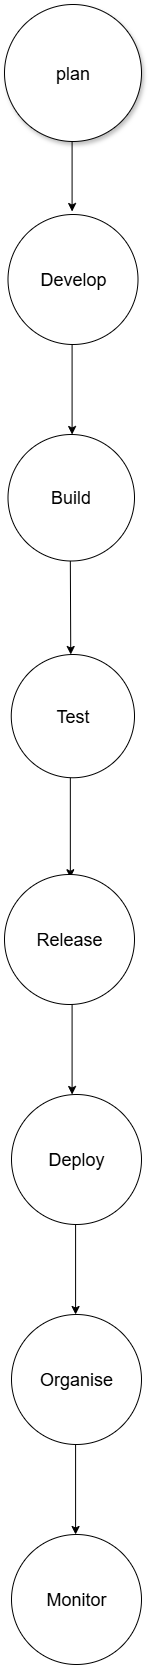

The diagram above was exported from draw.io. Its source (the exported page's mxGraphModel, read from the mxfile embedded in the PNG):
<mxGraphModel dx="1564" dy="1974" grid="1" gridSize="10" guides="1" tooltips="1" connect="1" arrows="1" fold="1" page="1" pageScale="1" pageWidth="827" pageHeight="1169" math="0" shadow="0">
  <root>
    <mxCell id="0" />
    <mxCell id="1" parent="0" />
    <mxCell id="v5zicOYzYfOwl3-KqQdO-2" value="&lt;font style=&quot;font-size: 18px;&quot;&gt;plan&lt;/font&gt;" style="ellipse;whiteSpace=wrap;html=1;aspect=fixed;shadow=1;" vertex="1" parent="1">
      <mxGeometry x="360" y="-1070" width="137" height="137" as="geometry" />
    </mxCell>
    <mxCell id="v5zicOYzYfOwl3-KqQdO-8" value="&lt;font style=&quot;font-size: 18px;&quot;&gt;Develop&lt;/font&gt;" style="ellipse;whiteSpace=wrap;html=1;aspect=fixed;" vertex="1" parent="1">
      <mxGeometry x="363.5" y="-860" width="130" height="130" as="geometry" />
    </mxCell>
    <mxCell id="v5zicOYzYfOwl3-KqQdO-14" value="" style="endArrow=classic;html=1;rounded=0;" edge="1" parent="1">
      <mxGeometry width="50" height="50" relative="1" as="geometry">
        <mxPoint x="427.59000000000003" y="-933" as="sourcePoint" />
        <mxPoint x="427.59000000000003" y="-863" as="targetPoint" />
      </mxGeometry>
    </mxCell>
    <mxCell id="v5zicOYzYfOwl3-KqQdO-15" value="" style="endArrow=classic;html=1;rounded=0;" edge="1" parent="1">
      <mxGeometry width="50" height="50" relative="1" as="geometry">
        <mxPoint x="427.59000000000003" y="-730" as="sourcePoint" />
        <mxPoint x="427.59000000000003" y="-640" as="targetPoint" />
      </mxGeometry>
    </mxCell>
    <mxCell id="v5zicOYzYfOwl3-KqQdO-16" value="&lt;font style=&quot;font-size: 18px;&quot;&gt;Build&lt;/font&gt;" style="ellipse;whiteSpace=wrap;html=1;aspect=fixed;" vertex="1" parent="1">
      <mxGeometry x="363.5" y="-640" width="126.5" height="126.5" as="geometry" />
    </mxCell>
    <mxCell id="v5zicOYzYfOwl3-KqQdO-17" value="" style="endArrow=classic;html=1;rounded=0;" edge="1" parent="1">
      <mxGeometry width="50" height="50" relative="1" as="geometry">
        <mxPoint x="425.84000000000003" y="-513.5" as="sourcePoint" />
        <mxPoint x="426.25" y="-420" as="targetPoint" />
      </mxGeometry>
    </mxCell>
    <mxCell id="v5zicOYzYfOwl3-KqQdO-18" value="&lt;font style=&quot;font-size: 18px;&quot;&gt;Test&lt;/font&gt;" style="ellipse;whiteSpace=wrap;html=1;aspect=fixed;" vertex="1" parent="1">
      <mxGeometry x="366.75" y="-420" width="123.25" height="123.25" as="geometry" />
    </mxCell>
    <mxCell id="v5zicOYzYfOwl3-KqQdO-21" value="" style="endArrow=classic;html=1;rounded=0;" edge="1" parent="1">
      <mxGeometry width="50" height="50" relative="1" as="geometry">
        <mxPoint x="425.84000000000003" y="-296.75" as="sourcePoint" />
        <mxPoint x="425.84000000000003" y="-196.75" as="targetPoint" />
      </mxGeometry>
    </mxCell>
    <mxCell id="v5zicOYzYfOwl3-KqQdO-23" value="&lt;font style=&quot;font-size: 18px;&quot;&gt;Release&lt;/font&gt;" style="ellipse;whiteSpace=wrap;html=1;aspect=fixed;" vertex="1" parent="1">
      <mxGeometry x="360" y="-200" width="130" height="130" as="geometry" />
    </mxCell>
    <mxCell id="v5zicOYzYfOwl3-KqQdO-27" value="" style="endArrow=classic;html=1;rounded=0;" edge="1" parent="1">
      <mxGeometry width="50" height="50" relative="1" as="geometry">
        <mxPoint x="427.59000000000003" y="-70" as="sourcePoint" />
        <mxPoint x="427.59000000000003" y="20" as="targetPoint" />
      </mxGeometry>
    </mxCell>
    <mxCell id="v5zicOYzYfOwl3-KqQdO-30" value="&lt;font style=&quot;font-size: 18px;&quot;&gt;Deploy&lt;/font&gt;" style="ellipse;whiteSpace=wrap;html=1;aspect=fixed;" vertex="1" parent="1">
      <mxGeometry x="367" y="20" width="130" height="130" as="geometry" />
    </mxCell>
    <mxCell id="v5zicOYzYfOwl3-KqQdO-31" value="" style="endArrow=classic;html=1;rounded=0;" edge="1" parent="1">
      <mxGeometry width="50" height="50" relative="1" as="geometry">
        <mxPoint x="431.09000000000003" y="150" as="sourcePoint" />
        <mxPoint x="431.09000000000003" y="240" as="targetPoint" />
      </mxGeometry>
    </mxCell>
    <mxCell id="v5zicOYzYfOwl3-KqQdO-32" value="&lt;font style=&quot;font-size: 18px;&quot;&gt;Organise&lt;/font&gt;" style="ellipse;whiteSpace=wrap;html=1;aspect=fixed;" vertex="1" parent="1">
      <mxGeometry x="367" y="240" width="130" height="130" as="geometry" />
    </mxCell>
    <mxCell id="v5zicOYzYfOwl3-KqQdO-33" value="" style="endArrow=classic;html=1;rounded=0;" edge="1" parent="1">
      <mxGeometry width="50" height="50" relative="1" as="geometry">
        <mxPoint x="431.09000000000003" y="370" as="sourcePoint" />
        <mxPoint x="431.09000000000003" y="460" as="targetPoint" />
      </mxGeometry>
    </mxCell>
    <mxCell id="v5zicOYzYfOwl3-KqQdO-34" value="&lt;font style=&quot;font-size: 18px;&quot;&gt;Monitor&lt;/font&gt;" style="ellipse;whiteSpace=wrap;html=1;aspect=fixed;" vertex="1" parent="1">
      <mxGeometry x="367" y="460" width="130" height="130" as="geometry" />
    </mxCell>
  </root>
</mxGraphModel>